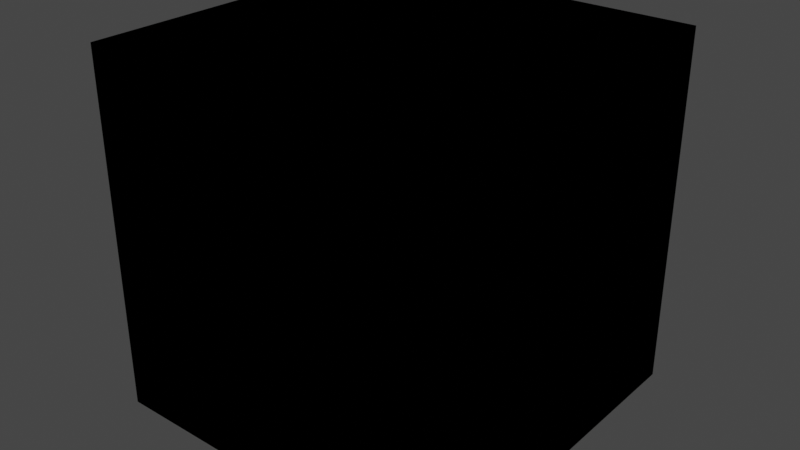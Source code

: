 # Source: Convertor.blend  (saved by Blender 4.3.32; exported with 4.5.12 LTS)
import bpy
from mathutils import Matrix  # noqa: F401  (used for matrix-valued properties, if any)

bpy.ops.wm.read_factory_settings(use_empty=True)
scene = bpy.context.scene
scene.name = 'Scene'

# ---- collections
col_idv_lvoxx_ls_cherry_utils_seperator = bpy.data.collections.new('idv.lvoxx.ls.cherry.utils.seperator'); scene.collection.children.link(col_idv_lvoxx_ls_cherry_utils_seperator)

# ---- materials (node trees are filled in below, after node groups)
mat_seperator_convertor = bpy.data.materials.new('Seperator.Convertor')
mat_seperator_convertor.alpha_threshold = 0.0
mat_seperator_convertor.use_transparent_shadow = False
mat_seperator_convertor.roughness = 0.5
mat_seperator_convertor.line_color = (0.0, 0.0, 0.0, 1.0)

# ---- node groups
ng_to_oxy = bpy.data.node_groups.new('To Oxy', 'ShaderNodeTree')
_s = ng_to_oxy.interface.new_socket(name='Oxy', in_out='OUTPUT', socket_type='NodeSocketVector')
_s = ng_to_oxy.interface.new_socket(name='Oxyz', in_out='INPUT', socket_type='NodeSocketVector')
_s.min_value = -1e+04
_s.max_value = 1e+04
_s.hide_value = True
_N = ng_to_oxy.nodes; _L = ng_to_oxy.links
n0 = _N.new('ShaderNodeSeparateXYZ'); n0.name = 'Separate XYZ'; n0.location = (-96, -3)
n1 = _N.new('ShaderNodeCombineXYZ'); n1.name = 'Combine XYZ'; n1.location = (96, 3)
n2 = _N.new('NodeGroupOutput'); n2.name = 'Group Output'; n2.location = (286, 0)
n3 = _N.new('NodeGroupInput'); n3.name = 'Group Input'; n3.location = (-296, 0)
n4 = _N.new('NodeFrame'); n4.name = 'Frame'; n4.location = (-183, 162)
n4.label = 'idv.lvoxx.ls.cherry.utils.seperator.Convertor'
n4.width = 501
_L.new(n0.outputs[1], n1.inputs[1])
_L.new(n0.outputs[0], n1.inputs[0])
_L.new(n3.outputs[0], n0.inputs[0])
_L.new(n1.outputs[0], n2.inputs[0])
n2.is_active_output = True
ng_convert__0__255__to__0_1 = bpy.data.node_groups.new('Convert [0, 255] to [0,1]', 'ShaderNodeTree')
_s = ng_convert__0__255__to__0_1.interface.new_socket(name='[0, 1]', in_out='OUTPUT', socket_type='NodeSocketFloat')
_s.hide_value = True
_s = ng_convert__0__255__to__0_1.interface.new_socket(name='[0, 255]', in_out='INPUT', socket_type='NodeSocketFloat')
_s.min_value = -1e+04
_s.max_value = 1e+04
_s.hide_value = True
_N = ng_convert__0__255__to__0_1.nodes; _L = ng_convert__0__255__to__0_1.links
n0 = _N.new('NodeGroupOutput'); n0.name = 'Group Output'; n0.location = (191, -5)
n1 = _N.new('NodeGroupInput'); n1.name = 'Group Input'; n1.location = (-265, -58)
n2 = _N.new('ShaderNodeMapRange'); n2.name = 'Map Range'; n2.location = (-56, 30)
n2.inputs[2].default_value = 255.0
n3 = _N.new('NodeFrame'); n3.name = 'Frame'; n3.location = (-225, 148)
n3.label = 'idv.lvoxx.ls.cherry.utils.seperator.Convertor'
n3.width = 501
_L.new(n1.outputs[0], n2.inputs[0])
_L.new(n2.outputs[0], n0.inputs[0])
n0.is_active_output = True
ng_combined_to_shader = bpy.data.node_groups.new('Combined To Shader', 'ShaderNodeTree')
_s = ng_combined_to_shader.interface.new_socket(name='Shader', in_out='OUTPUT', socket_type='NodeSocketShader')
_s = ng_combined_to_shader.interface.new_socket(name='To AgX', in_out='OUTPUT', socket_type='NodeSocketShader')
_s = ng_combined_to_shader.interface.new_socket(name='Combined', in_out='INPUT', socket_type='NodeSocketColor')
_s.hide_value = True
_s = ng_combined_to_shader.interface.new_socket(name='Alpha', in_out='INPUT', socket_type='NodeSocketFloat')
_s.subtype = 'FACTOR'
_s.default_value = 1.0
_s.min_value = 0.0
_s.max_value = 1.0
_N = ng_combined_to_shader.nodes; _L = ng_combined_to_shader.links
n0 = _N.new('ShaderNodeLightPath'); n0.name = 'Light Path'; n0.location = (-80, -17)
n1 = _N.new('ShaderNodeBsdfDiffuse'); n1.name = 'Diffuse BSDF'; n1.location = (-83, -78)
n2 = _N.new('ShaderNodeEmission'); n2.name = 'Emission'; n2.location = (1006, -240)
n3 = _N.new('ShaderNodeMixShader'); n3.name = 'Mix Shader'; n3.location = (1206, -108)
n4 = _N.new('NodeReroute'); n4.name = 'Reroute'; n4.location = (-291, -273)
n4.width = 16
n5 = _N.new('NodeGroupOutput'); n5.name = 'Group Output'; n5.location = (1675, -176)
n6 = _N.new('NodeGroupInput'); n6.name = 'Group Input'; n6.location = (-529, -248)
n7 = _N.new('ShaderNodeBrightContrast'); n7.name = 'Brightness/Contrast'; n7.location = (-48, -411)
n7.inputs[2].default_value = -0.15
n8 = _N.new('ShaderNodeSeparateColor'); n8.name = 'Separate Color'; n8.location = (128, -420)
n8.hide = True
n9 = _N.new('ShaderNodeCombineColor'); n9.name = 'Combine Color'; n9.location = (639, -407)
n9.hide = True
n10 = _N.new('ShaderNodeMath'); n10.name = 'Math'; n10.location = (401, -339)
n10.hide = True
n10.operation = 'POWER'
n11 = _N.new('ShaderNodeMath'); n11.name = 'Math.001'; n11.location = (401, -396)
n11.hide = True
n11.operation = 'POWER'
n12 = _N.new('ShaderNodeMath'); n12.name = 'Math.002'; n12.location = (401, -455)
n12.hide = True
n12.operation = 'POWER'
n13 = _N.new('ShaderNodeValue'); n13.name = 'Value'; n13.location = (-53, -539)
n13.outputs[0].default_value = 1.15
n14 = _N.new('ShaderNodeGamma'); n14.name = 'Gamma.001'; n14.location = (-228, -359)
n14.inputs[1].default_value = 1.15
n15 = _N.new('ShaderNodeEmission'); n15.name = 'Emission.001'; n15.location = (1006, -377)
n16 = _N.new('NodeFrame'); n16.name = 'Frame'; n16.location = (472, 114)
n16.label = 'idv.lvoxx.ls.cherry.utils.seperator.Convertor'
n16.width = 501
n17 = _N.new('ShaderNodeBsdfTransparent'); n17.name = 'Transparent BSDF'; n17.location = (1207, -4)
n18 = _N.new('ShaderNodeMixShader'); n18.name = 'Mix Shader.001'; n18.location = (1420, -108)
n19 = _N.new('ShaderNodeMixShader'); n19.name = 'Mix Shader.002'; n19.location = (1420, -259)
n20 = _N.new('NodeGroupInput'); n20.name = 'Group Input.001'; n20.location = (1204, -240)
_L.new(n0.outputs[0], n3.inputs[0])
_L.new(n1.outputs[0], n3.inputs[1])
_L.new(n2.outputs[0], n3.inputs[2])
_L.new(n18.outputs[0], n5.inputs[0])
_L.new(n4.outputs[0], n1.inputs[0])
_L.new(n14.outputs[0], n7.inputs[0])
_L.new(n7.outputs[0], n8.inputs[0])
_L.new(n10.outputs[0], n9.inputs[0])
_L.new(n11.outputs[0], n9.inputs[1])
_L.new(n12.outputs[0], n9.inputs[2])
_L.new(n8.outputs[0], n10.inputs[0])
_L.new(n8.outputs[1], n11.inputs[0])
_L.new(n13.outputs[0], n10.inputs[1])
_L.new(n13.outputs[0], n12.inputs[1])
_L.new(n13.outputs[0], n11.inputs[1])
_L.new(n8.outputs[2], n12.inputs[0])
_L.new(n4.outputs[0], n14.inputs[0])
_L.new(n4.outputs[0], n2.inputs[0])
_L.new(n6.outputs[0], n4.inputs[0])
_L.new(n9.outputs[0], n15.inputs[0])
_L.new(n19.outputs[0], n5.inputs[1])
_L.new(n17.outputs[0], n18.inputs[1])
_L.new(n3.outputs[0], n18.inputs[2])
_L.new(n17.outputs[0], n19.inputs[1])
_L.new(n15.outputs[0], n19.inputs[2])
_L.new(n20.outputs[1], n18.inputs[0])
_L.new(n20.outputs[1], n19.inputs[0])
n5.is_active_output = True
ng_a____b = bpy.data.node_groups.new('A <= B', 'ShaderNodeTree')
_N = ng_a____b.nodes; _L = ng_a____b.links
ng_from_a_to_b = bpy.data.node_groups.new('FROM A TO B', 'ShaderNodeTree')
_N = ng_from_a_to_b.nodes; _L = ng_from_a_to_b.links
ng_a____b_1 = bpy.data.node_groups.new('A >= B', 'ShaderNodeTree')
_N = ng_a____b_1.nodes; _L = ng_a____b_1.links
ng_set_color_from_lightmap = bpy.data.node_groups.new('Set Color From LightMap', 'ShaderNodeTree')
_s = ng_set_color_from_lightmap.interface.new_socket(name='Color Map', in_out='OUTPUT', socket_type='NodeSocketColor')
_s.default_value = (0.0, 0.0, 0.0, 0.0)
_s = ng_set_color_from_lightmap.interface.new_socket(name='Lighmap Alpha', in_out='INPUT', socket_type='NodeSocketFloat')
_s.min_value = 0.0
_s.max_value = 1.0
_s = ng_set_color_from_lightmap.interface.new_socket(name='Map 0', in_out='INPUT', socket_type='NodeSocketColor')
_s = ng_set_color_from_lightmap.interface.new_socket(name='Map 1', in_out='INPUT', socket_type='NodeSocketColor')
_s.default_value = (0.5, 0.5, 0.5, 1.0)
_s = ng_set_color_from_lightmap.interface.new_socket(name='Map 2', in_out='INPUT', socket_type='NodeSocketColor')
_s.default_value = (0.5, 0.5, 0.5, 1.0)
_s = ng_set_color_from_lightmap.interface.new_socket(name='Map 3', in_out='INPUT', socket_type='NodeSocketColor')
_s = ng_set_color_from_lightmap.interface.new_socket(name='Map 4', in_out='INPUT', socket_type='NodeSocketColor')
_s = ng_set_color_from_lightmap.interface.new_socket(name='Map 5', in_out='INPUT', socket_type='NodeSocketColor')
_s = ng_set_color_from_lightmap.interface.new_socket(name='Range 1', in_out='INPUT', socket_type='NodeSocketFloat')
_s.subtype = 'FACTOR'
_s.default_value = 0.125
_s.min_value = 0.0
_s.max_value = 1.0
_s = ng_set_color_from_lightmap.interface.new_socket(name='Range 2', in_out='INPUT', socket_type='NodeSocketFloat')
_s.subtype = 'FACTOR'
_s.default_value = 0.25
_s.min_value = 0.0
_s.max_value = 1.0
_s = ng_set_color_from_lightmap.interface.new_socket(name='Range 3', in_out='INPUT', socket_type='NodeSocketFloat')
_s.subtype = 'FACTOR'
_s.default_value = 0.375
_s.min_value = 0.0
_s.max_value = 1.0
_s = ng_set_color_from_lightmap.interface.new_socket(name='Range 4', in_out='INPUT', socket_type='NodeSocketFloat')
_s.subtype = 'FACTOR'
_s.default_value = 0.62
_s.min_value = 0.0
_s.max_value = 1.0
_N = ng_set_color_from_lightmap.nodes; _L = ng_set_color_from_lightmap.links
n0 = _N.new('NodeFrame'); n0.name = 'Frame'; n0.location = (79, -669)
n0.label = 'SC 1'
n0.width = 76
n1 = _N.new('NodeFrame'); n1.name = 'Frame.001'; n1.location = (354, -689)
n1.label = 'SC 2'
n1.width = 76
n2 = _N.new('NodeFrame'); n2.name = 'Frame.002'; n2.location = (594, -713)
n2.label = 'SC 3'
n2.width = 76
n3 = _N.new('NodeFrame'); n3.name = 'Frame.003'; n3.location = (818, -737)
n3.label = 'SC 4'
n3.width = 76
n4 = _N.new('NodeFrame'); n4.name = 'Frame.004'; n4.location = (1160, -758)
n4.label = 'SC 5'
n4.width = 76
n5 = _N.new('NodeFrame'); n5.name = 'Frame.005'; n5.location = (-204, -348)
n5.label = 'value <= 0.125'
n5.width = 200
n6 = _N.new('NodeFrame'); n6.name = 'Frame.007'; n6.location = (-190, 486)
n6.label = '0.375 <= value <= 0.620'
n6.width = 200
n7 = _N.new('NodeFrame'); n7.name = 'Frame.006'; n7.location = (-193, -79)
n7.label = '0.125 <= value <= 0.25'
n7.width = 200
n8 = _N.new('NodeFrame'); n8.name = 'Frame.008'; n8.location = (-188, 200)
n8.label = '0.250 <= value <= 0.375'
n8.width = 200
n9 = _N.new('NodeReroute'); n9.name = 'Reroute.011'; n9.location = (-495, -717)
n9.width = 16
n10 = _N.new('NodeReroute'); n10.name = 'Reroute.012'; n10.location = (-506, -737)
n10.width = 16
n11 = _N.new('NodeReroute'); n11.name = 'Reroute.016'; n11.location = (38, -48)
n11.width = 16
n12 = _N.new('NodeReroute'); n12.name = 'Reroute.013'; n12.location = (-520, -761)
n12.width = 16
n13 = _N.new('NodeReroute'); n13.name = 'Reroute.018'; n13.location = (38, -48)
n13.width = 16
n14 = _N.new('NodeReroute'); n14.name = 'Reroute.014'; n14.location = (-535, -785)
n14.width = 16
n15 = _N.new('NodeReroute'); n15.name = 'Reroute.015'; n15.location = (-553, -806)
n15.width = 16
n16 = _N.new('NodeReroute'); n16.name = 'Reroute.020'; n16.location = (38, -48)
n16.width = 16
n17 = _N.new('NodeReroute'); n17.name = 'Reroute.006'; n17.location = (-495, -191)
n17.width = 16
n18 = _N.new('NodeReroute'); n18.name = 'Reroute.007'; n18.location = (-506, -212)
n18.width = 16
n19 = _N.new('NodeReroute'); n19.name = 'Reroute.008'; n19.location = (-520, -233)
n19.width = 16
n20 = _N.new('NodeReroute'); n20.name = 'Reroute.009'; n20.location = (-535, -257)
n20.width = 16
n21 = _N.new('NodeReroute'); n21.name = 'Reroute.026'; n21.location = (856, 313)
n21.width = 16
n22 = _N.new('NodeReroute'); n22.name = 'Reroute.024'; n22.location = (38, -48)
n22.width = 16
n23 = _N.new('NodeReroute'); n23.name = 'Reroute.028'; n23.location = (833, 335)
n23.width = 16
n24 = _N.new('NodeReroute'); n24.name = 'Reroute.045'; n24.location = (738, 362)
n24.width = 16
n24.socket_idname = 'NodeSocketFloat'
n25 = _N.new('NodeReroute'); n25.name = 'Reroute.027'; n25.location = (833, 188)
n25.width = 16
n26 = _N.new('NodeReroute'); n26.name = 'Reroute.047'; n26.location = (514, 60)
n26.width = 16
n26.socket_idname = 'NodeSocketFloat'
n27 = _N.new('NodeReroute'); n27.name = 'Reroute.041'; n27.location = (611, 36)
n27.width = 16
n28 = _N.new('NodeReroute'); n28.name = 'Reroute.021'; n28.location = (632, 14)
n28.width = 16
n29 = _N.new('NodeReroute'); n29.name = 'Reroute.044'; n29.location = (738, 431)
n29.width = 16
n29.socket_idname = 'NodeSocketFloat'
n30 = _N.new('NodeReroute'); n30.name = 'Reroute.046'; n30.location = (514, 117)
n30.width = 16
n30.socket_idname = 'NodeSocketFloat'
n31 = _N.new('NodeReroute'); n31.name = 'Reroute.048'; n31.location = (313, -155)
n31.width = 16
n31.socket_idname = 'NodeSocketFloat'
n32 = _N.new('NodeReroute'); n32.name = 'Reroute.040'; n32.location = (611, -96)
n32.width = 16
n33 = _N.new('NodeReroute'); n33.name = 'Reroute.019'; n33.location = (392, -271)
n33.width = 16
n34 = _N.new('NodeReroute'); n34.name = 'Reroute.023'; n34.location = (360, -250)
n34.width = 16
n35 = _N.new('NodeReroute'); n35.name = 'Reroute.049'; n35.location = (313, -225)
n35.width = 16
n35.socket_idname = 'NodeSocketFloat'
n36 = _N.new('NodeReroute'); n36.name = 'Reroute.022'; n36.location = (360, -333)
n36.width = 16
n37 = _N.new('NodeReroute'); n37.name = 'Reroute.017'; n37.location = (117, -505)
n37.width = 16
n38 = _N.new('ShaderNodeMix'); n38.name = 'Mix.003'; n38.location = (439, -63)
n38.data_type = 'RGBA'
n39 = _N.new('NodeReroute'); n39.name = 'Reroute.004'; n39.location = (-361, -252)
n39.width = 16
n39.socket_idname = 'NodeSocketFloat'
n40 = _N.new('ShaderNodeMix'); n40.name = 'Mix.001'; n40.location = (907, 523)
n40.data_type = 'RGBA'
n41 = _N.new('NodeReroute'); n41.name = 'Reroute.010'; n41.location = (-553, -280)
n41.width = 16
n42 = _N.new('NodeReroute'); n42.name = 'Reroute.025'; n42.location = (38, -48)
n42.width = 16
n43 = _N.new('NodeReroute'); n43.name = 'Reroute.029'; n43.location = (1198, 520)
n43.width = 16
n44 = _N.new('NodeReroute'); n44.name = 'Reroute.031'; n44.location = (1153, 543)
n44.width = 16
n45 = _N.new('ShaderNodeMix'); n45.name = 'Mix'; n45.location = (1243, 729)
n45.data_type = 'RGBA'
n46 = _N.new('NodeReroute'); n46.name = 'Reroute.030'; n46.location = (1153, 486)
n46.width = 16
n47 = _N.new('NodeReroute'); n47.name = 'Reroute.043'; n47.location = (1079, 567)
n47.width = 16
n47.socket_idname = 'NodeSocketFloat'
n48 = _N.new('ShaderNodeMix'); n48.name = 'Mix.004'; n48.location = (181, -296)
n48.data_type = 'RGBA'
n49 = _N.new('NodeGroupOutput'); n49.name = 'Group Output'; n49.location = (1430, 726)
n50 = _N.new('ShaderNodeMix'); n50.name = 'Mix.002'; n50.location = (661, 223)
n50.data_type = 'RGBA'
n51 = _N.new('ShaderNodeGroup'); n51.name = 'Group.002'; n51.location = (30, -40)
n51.node_tree = ng_a____b
n52 = _N.new('ShaderNodeGroup'); n52.name = 'Group'; n52.location = (30, -40)
n52.node_tree = ng_from_a_to_b
n53 = _N.new('NodeReroute'); n53.name = 'Reroute'; n53.location = (-361, -168)
n53.width = 16
n53.socket_idname = 'NodeSocketFloat'
n54 = _N.new('ShaderNodeGroup'); n54.name = 'Group.001'; n54.location = (30, -40)
n54.node_tree = ng_from_a_to_b
n55 = _N.new('ShaderNodeGroup'); n55.name = 'Group.003'; n55.location = (-166, 682)
n55.node_tree = ng_a____b_1
n56 = _N.new('NodeReroute'); n56.name = 'Reroute.033'; n56.location = (-287, -209)
n56.width = 16
n56.socket_idname = 'NodeSocketFloatFactor'
n57 = _N.new('NodeReroute'); n57.name = 'Reroute.034'; n57.location = (-287, -500)
n57.width = 16
n57.socket_idname = 'NodeSocketFloatFactor'
n58 = _N.new('NodeReroute'); n58.name = 'Reroute.005'; n58.location = (-361, -475)
n58.width = 16
n58.socket_idname = 'NodeSocketFloat'
n59 = _N.new('NodeReroute'); n59.name = 'Reroute.036'; n59.location = (-322, -230)
n59.width = 16
n59.socket_idname = 'NodeSocketFloatFactor'
n60 = _N.new('NodeReroute'); n60.name = 'Reroute.037'; n60.location = (-322, 70)
n60.width = 16
n60.socket_idname = 'NodeSocketFloatFactor'
n61 = _N.new('NodeReroute'); n61.name = 'Reroute.032'; n61.location = (-287, -300)
n61.width = 16
n61.socket_idname = 'NodeSocketFloatFactor'
n62 = _N.new('NodeReroute'); n62.name = 'Reroute.035'; n62.location = (-322, -324)
n62.width = 16
n62.socket_idname = 'NodeSocketFloatFactor'
n63 = _N.new('NodeReroute'); n63.name = 'Reroute.001'; n63.location = (-361, 23)
n63.width = 16
n63.socket_idname = 'NodeSocketFloat'
n64 = _N.new('NodeReroute'); n64.name = 'Reroute.039'; n64.location = (-391, 44)
n64.width = 16
n64.socket_idname = 'NodeSocketFloatFactor'
n65 = _N.new('NodeReroute'); n65.name = 'Reroute.050'; n65.location = (-391, 356)
n65.width = 16
n65.socket_idname = 'NodeSocketFloatFactor'
n66 = _N.new('NodeReroute'); n66.name = 'Reroute.038'; n66.location = (-391, -346)
n66.width = 16
n66.socket_idname = 'NodeSocketFloatFactor'
n67 = _N.new('NodeReroute'); n67.name = 'Reroute.051'; n67.location = (-435, -368)
n67.width = 16
n67.socket_idname = 'NodeSocketFloatFactor'
n68 = _N.new('NodeReroute'); n68.name = 'Reroute.003'; n68.location = (-361, 594)
n68.width = 16
n68.socket_idname = 'NodeSocketFloat'
n69 = _N.new('NodeReroute'); n69.name = 'Reroute.002'; n69.location = (-361, 311)
n69.width = 16
n69.socket_idname = 'NodeSocketFloat'
n70 = _N.new('NodeReroute'); n70.name = 'Reroute.052'; n70.location = (-435, 337)
n70.width = 16
n70.socket_idname = 'NodeSocketFloatFactor'
n71 = _N.new('NodeReroute'); n71.name = 'Reroute.053'; n71.location = (-435, 571)
n71.width = 16
n71.socket_idname = 'NodeSocketFloatFactor'
n72 = _N.new('ShaderNodeGroup'); n72.name = 'Group.004'; n72.location = (30, -40)
n72.node_tree = ng_from_a_to_b
n73 = _N.new('NodeReroute'); n73.name = 'Reroute.042'; n73.location = (1079, 628)
n73.width = 16
n73.socket_idname = 'NodeSocketFloat'
n74 = _N.new('NodeGroupInput'); n74.name = 'Group Input.001'; n74.location = (-173, -558)
n75 = _N.new('NodeGroupInput'); n75.name = 'Group Input'; n75.location = (-791, -135)
n76 = _N.new('NodeFrame'); n76.name = 'Frame.009'; n76.location = (-1048, 10)
n76.label = 'idv.lvoxx.ls.cherry.utils.seperator.Convertor'
n76.width = 501
n11.parent = n0
n13.parent = n1
n16.parent = n2
n22.parent = n3
n42.parent = n4
n51.parent = n5
n52.parent = n6
n54.parent = n8
n72.parent = n7
_L.new(n75.outputs[0], n53.inputs[0])
_L.new(n53.outputs[0], n63.inputs[0])
_L.new(n63.outputs[0], n69.inputs[0])
_L.new(n53.outputs[0], n39.inputs[0])
_L.new(n39.outputs[0], n58.inputs[0])
_L.new(n75.outputs[2], n17.inputs[0])
_L.new(n75.outputs[3], n18.inputs[0])
_L.new(n75.outputs[4], n19.inputs[0])
_L.new(n75.outputs[5], n20.inputs[0])
_L.new(n75.outputs[6], n41.inputs[0])
_L.new(n45.outputs[2], n49.inputs[0])
_L.new(n17.outputs[0], n9.inputs[0])
_L.new(n18.outputs[0], n10.inputs[0])
_L.new(n19.outputs[0], n12.inputs[0])
_L.new(n20.outputs[0], n14.inputs[0])
_L.new(n41.outputs[0], n15.inputs[0])
_L.new(n9.outputs[0], n11.inputs[0])
_L.new(n11.outputs[0], n37.inputs[0])
_L.new(n37.outputs[0], n48.inputs[7])
_L.new(n10.outputs[0], n13.inputs[0])
_L.new(n13.outputs[0], n33.inputs[0])
_L.new(n33.outputs[0], n38.inputs[7])
_L.new(n12.outputs[0], n16.inputs[0])
_L.new(n16.outputs[0], n28.inputs[0])
_L.new(n28.outputs[0], n50.inputs[7])
_L.new(n48.outputs[2], n36.inputs[0])
_L.new(n36.outputs[0], n34.inputs[0])
_L.new(n34.outputs[0], n38.inputs[6])
_L.new(n14.outputs[0], n22.inputs[0])
_L.new(n15.outputs[0], n42.inputs[0])
_L.new(n22.outputs[0], n21.inputs[0])
_L.new(n21.outputs[0], n40.inputs[7])
_L.new(n50.outputs[2], n25.inputs[0])
_L.new(n25.outputs[0], n23.inputs[0])
_L.new(n23.outputs[0], n40.inputs[6])
_L.new(n42.outputs[0], n43.inputs[0])
_L.new(n43.outputs[0], n45.inputs[7])
_L.new(n46.outputs[0], n44.inputs[0])
_L.new(n44.outputs[0], n45.inputs[6])
_L.new(n38.outputs[2], n32.inputs[0])
_L.new(n32.outputs[0], n27.inputs[0])
_L.new(n27.outputs[0], n50.inputs[6])
_L.new(n73.outputs[0], n47.inputs[0])
_L.new(n47.outputs[0], n45.inputs[0])
_L.new(n29.outputs[0], n24.inputs[0])
_L.new(n24.outputs[0], n40.inputs[0])
_L.new(n30.outputs[0], n26.inputs[0])
_L.new(n26.outputs[0], n50.inputs[0])
_L.new(n31.outputs[0], n35.inputs[0])
_L.new(n35.outputs[0], n38.inputs[0])
_L.new(n69.outputs[0], n68.inputs[0])
_L.new(n40.outputs[2], n46.inputs[0])
_L.new(n58.outputs[0], n51.inputs[0])
_L.new(n51.outputs[0], n48.inputs[0])
_L.new(n68.outputs[0], n55.inputs[0])
_L.new(n55.outputs[0], n73.inputs[0])
_L.new(n69.outputs[0], n52.inputs[2])
_L.new(n52.outputs[0], n29.inputs[0])
_L.new(n63.outputs[0], n54.inputs[2])
_L.new(n53.outputs[0], n72.inputs[2])
_L.new(n72.outputs[0], n31.inputs[0])
_L.new(n54.outputs[0], n30.inputs[0])
_L.new(n75.outputs[7], n61.inputs[0])
_L.new(n61.outputs[0], n56.inputs[0])
_L.new(n56.outputs[0], n72.inputs[0])
_L.new(n61.outputs[0], n57.inputs[0])
_L.new(n57.outputs[0], n51.inputs[1])
_L.new(n75.outputs[8], n62.inputs[0])
_L.new(n62.outputs[0], n59.inputs[0])
_L.new(n59.outputs[0], n72.inputs[1])
_L.new(n59.outputs[0], n60.inputs[0])
_L.new(n60.outputs[0], n54.inputs[0])
_L.new(n75.outputs[9], n66.inputs[0])
_L.new(n66.outputs[0], n64.inputs[0])
_L.new(n64.outputs[0], n54.inputs[1])
_L.new(n64.outputs[0], n65.inputs[0])
_L.new(n65.outputs[0], n52.inputs[0])
_L.new(n75.outputs[10], n67.inputs[0])
_L.new(n67.outputs[0], n70.inputs[0])
_L.new(n70.outputs[0], n52.inputs[1])
_L.new(n70.outputs[0], n71.inputs[0])
_L.new(n71.outputs[0], n55.inputs[1])
_L.new(n74.outputs[1], n48.inputs[6])
n49.is_active_output = True

# ---- material node trees
mat_seperator_convertor.use_nodes = True; mat_seperator_convertor.node_tree.nodes.clear()
_N = mat_seperator_convertor.node_tree.nodes; _L = mat_seperator_convertor.node_tree.links
n0 = _N.new('ShaderNodeOutputMaterial'); n0.name = 'Material Output'; n0.location = (521, 317)
n1 = _N.new('ShaderNodeGroup'); n1.name = 'Group.007'; n1.location = (-96, 451)
n1.node_tree = ng_to_oxy
n1.inputs[0].default_value = (0.0, 0.0, 0.0)
n2 = _N.new('ShaderNodeGroup'); n2.name = 'Group'; n2.location = (-338, 452)
n2.node_tree = ng_convert__0__255__to__0_1
n2.inputs[0].default_value = 0.0
n3 = _N.new('ShaderNodeGroup'); n3.name = 'Group.001'; n3.location = (-84, 266)
n3.node_tree = ng_combined_to_shader
n3.inputs[0].default_value = (0.0, 0.0, 0.0, 1.0)
n3.inputs[1].default_value = 1.0
n4 = _N.new('ShaderNodeGroup'); n4.name = 'Group.006'; n4.location = (-341, 322)
n4.node_tree = ng_set_color_from_lightmap
n4.inputs[0].default_value = 0.0
n4.inputs[1].default_value = (0.0, 0.0, 0.0, 1.0)
n4.inputs[2].default_value = (0.5, 0.5, 0.5, 1.0)
n4.inputs[3].default_value = (0.5, 0.5, 0.5, 1.0)
n4.inputs[4].default_value = (0.0, 0.0, 0.0, 1.0)
n4.inputs[5].default_value = (0.0, 0.0, 0.0, 1.0)
n4.inputs[6].default_value = (0.0, 0.0, 0.0, 1.0)
n4.inputs[7].default_value = 0.125
n4.inputs[8].default_value = 0.25
n4.inputs[9].default_value = 0.375
n4.inputs[10].default_value = 0.62
n0.is_active_output = True

# ---- world
world_world = bpy.data.worlds.new('World'); scene.world = world_world
world_world.use_nodes = True; world_world.node_tree.nodes.clear()
_N = world_world.node_tree.nodes; _L = world_world.node_tree.links
n0 = _N.new('ShaderNodeOutputWorld'); n0.name = 'World Output'; n0.location = (300, 300)
n1 = _N.new('ShaderNodeBackground'); n1.name = 'Background'; n1.location = (10, 300)
n1.inputs[0].default_value = (0.05088, 0.05088, 0.05088, 1.0)
_L.new(n1.outputs[0], n0.inputs[0])
n0.is_active_output = True
world_world.color = (0.05088, 0.05088, 0.05088)
world_world.use_sun_shadow = False
world_world.sun_shadow_jitter_overblur = 0.0

# ---- meshes
me_cube = bpy.data.meshes.new('Cube')
me_cube.from_pydata([(1.0, 1.0, 1.0), (1.0, 1.0, -1.0), (1.0, -1.0, 1.0), (1.0, -1.0, -1.0), (-1.0, 1.0, 1.0), (-1.0, 1.0, -1.0), (-1.0, -1.0, 1.0), (-1.0, -1.0, -1.0)], [], [(0, 4, 6, 2), (3, 2, 6, 7), (7, 6, 4, 5), (5, 1, 3, 7), (1, 0, 2, 3), (5, 4, 0, 1)])
_uv = me_cube.uv_layers.new(name='UVMap')
_uv.uv.foreach_set('vector', [0.625, 0.5, 0.875, 0.5, 0.875, 0.75, 0.625, 0.75, 0.375, 0.75, 0.625, 0.75, 0.625, 1.0, 0.375, 1.0, 0.375, 0.0, 0.625, 0.0, 0.625, 0.25, 0.375, 0.25, 0.125, 0.5, 0.375, 0.5, 0.375, 0.75, 0.125, 0.75, 0.375, 0.5, 0.625, 0.5, 0.625, 0.75, 0.375, 0.75, 0.375, 0.25, 0.625, 0.25, 0.625, 0.5, 0.375, 0.5])
me_cube.materials.append(mat_seperator_convertor)
me_cube.use_mirror_vertex_groups = False
me_cube.update()

# ---- objects
ob_convertor = bpy.data.objects.new('Convertor', me_cube)

# ---- transforms, parenting, visibility, modifiers, constraints
ob_convertor.location = (0.0, 0.0, 0.0)
ob_convertor.lock_rotations_4d = False
ob_convertor.empty_display_type = 'ARROWS'
ob_convertor.lineart.crease_threshold = 0.0

# ---- collection membership
col_idv_lvoxx_ls_cherry_utils_seperator.objects.link(ob_convertor)

# ---- scene / render settings (as saved in the file)
scene.frame_start = 1; scene.frame_end = 250; scene.frame_set(1)
scene.render.engine = 'BLENDER_EEVEE_NEXT'
scene.cycles.sampling_pattern = 'TABULATED_SOBOL'
scene.view_settings.view_transform = 'Filmic'
bpy.context.view_layer.update()

# ---- added for rendering (the .blend has no active camera and no usable light): camera, sun
cam_auto = bpy.data.cameras.new('AutoCamera')
cam_auto.lens = 50.0
cam_auto.sensor_width = 36.0
cam_auto.clip_end = 1000.0
ob_auto_camera = bpy.data.objects.new('AutoCamera', cam_auto)
scene.collection.objects.link(ob_auto_camera)
ob_auto_camera.location = (3.20507, -3.84609, 2.56406)
ob_auto_camera.rotation_euler = (1.09748, -7.21219e-08, 0.694738)
scene.camera = ob_auto_camera
light_auto_sun = bpy.data.lights.new('AutoSun', 'SUN')
light_auto_sun.energy = 3.0
light_auto_sun.angle = 0.0523599
ob_auto_sun = bpy.data.objects.new('AutoSun', light_auto_sun)
scene.collection.objects.link(ob_auto_sun)
ob_auto_sun.rotation_euler = (0.872665, 0.174533, 0.523599)
bpy.context.view_layer.update()
